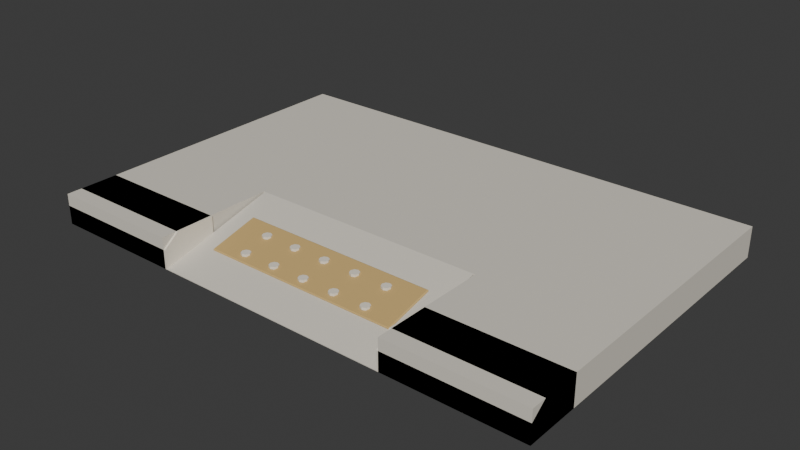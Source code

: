 # Source: sidewalk_ramp.blend  (saved by Blender 5.1.30; exported with 4.5.12 LTS)
import bpy
from mathutils import Matrix  # noqa: F401  (used for matrix-valued properties, if any)

bpy.ops.wm.read_factory_settings(use_empty=True)
scene = bpy.context.scene
scene.name = 'Scene'

# ---- collections
col_collection = bpy.data.collections.new('Collection'); scene.collection.children.link(col_collection)

# ---- materials (node trees are filled in below, after node groups)
mat_stone_002 = bpy.data.materials.new('Stone.002')
mat_stone_002.diffuse_color = (0.7305, 0.6867, 0.5972, 1.0)
mat_cream_002 = bpy.data.materials.new('Cream.002')
mat_cream_002.diffuse_color = (0.8714, 0.807, 0.6867, 1.0)
mat_brass_002 = bpy.data.materials.new('Brass.002')
mat_brass_002.diffuse_color = (0.6172, 0.4233, 0.1651, 1.0)

# ---- material node trees
mat_stone_002.use_nodes = True; mat_stone_002.node_tree.nodes.clear()
_N = mat_stone_002.node_tree.nodes; _L = mat_stone_002.node_tree.links
n0 = _N.new('ShaderNodeBsdfPrincipled'); n0.name = 'Principled BSDF'; n0.location = (-200, 100)
n0.inputs[0].default_value = (0.7305, 0.6867, 0.5972, 1.0)
n0.inputs[2].default_value = 0.86
n0.inputs[13].default_value = 0.22
n1 = _N.new('ShaderNodeOutputMaterial'); n1.name = 'Material Output'; n1.location = (200, 100)
_L.new(n0.outputs[0], n1.inputs[0])
n1.is_active_output = True
mat_cream_002.use_nodes = True; mat_cream_002.node_tree.nodes.clear()
_N = mat_cream_002.node_tree.nodes; _L = mat_cream_002.node_tree.links
n0 = _N.new('ShaderNodeBsdfPrincipled'); n0.name = 'Principled BSDF'; n0.location = (-200, 100)
n0.inputs[0].default_value = (0.8714, 0.807, 0.6867, 1.0)
n0.inputs[2].default_value = 0.86
n0.inputs[13].default_value = 0.22
n1 = _N.new('ShaderNodeOutputMaterial'); n1.name = 'Material Output'; n1.location = (200, 100)
_L.new(n0.outputs[0], n1.inputs[0])
n1.is_active_output = True
mat_brass_002.use_nodes = True; mat_brass_002.node_tree.nodes.clear()
_N = mat_brass_002.node_tree.nodes; _L = mat_brass_002.node_tree.links
n0 = _N.new('ShaderNodeBsdfPrincipled'); n0.name = 'Principled BSDF'; n0.location = (-200, 100)
n0.inputs[0].default_value = (0.6172, 0.4233, 0.1651, 1.0)
n0.inputs[2].default_value = 0.86
n0.inputs[13].default_value = 0.22
n1 = _N.new('ShaderNodeOutputMaterial'); n1.name = 'Material Output'; n1.location = (200, 100)
_L.new(n0.outputs[0], n1.inputs[0])
n1.is_active_output = True

# ---- world
world_world = bpy.data.worlds.new('World'); scene.world = world_world
world_world.use_nodes = True; world_world.node_tree.nodes.clear()
_N = world_world.node_tree.nodes; _L = world_world.node_tree.links
n0 = _N.new('ShaderNodeOutputWorld'); n0.name = 'World Output'; n0.location = (200, 100)
n1 = _N.new('ShaderNodeBackground'); n1.name = 'Background'; n1.location = (-200, 100)
n1.inputs[0].default_value = (0.05088, 0.05088, 0.05088, 1.0)
_L.new(n1.outputs[0], n0.inputs[0])
n0.is_active_output = True
world_world.color = (0.05088, 0.05088, 0.05088)
world_world.sun_shadow_jitter_overblur = 0.0

# ---- meshes
me_cube_013 = bpy.data.meshes.new('Cube.013')
me_cube_013.from_pydata([(-1.5, -0.65, -0.09), (-1.5, -0.65, 0.09), (-1.5, 0.65, -0.09), (-1.5, 0.65, 0.09), (1.5, -0.65, -0.09), (1.5, -0.65, 0.09), (1.5, 0.65, -0.09), (1.5, 0.65, 0.09)], [], [(0, 1, 3, 2), (2, 3, 7, 6), (6, 7, 5, 4), (4, 5, 1, 0), (2, 6, 4, 0), (7, 3, 1, 5)])
_uv = me_cube_013.uv_layers.new(name='UVMap')
_uv.uv.foreach_set('vector', [0.375, 0.0, 0.625, 0.0, 0.625, 0.25, 0.375, 0.25, 0.375, 0.25, 0.625, 0.25, 0.625, 0.5, 0.375, 0.5, 0.375, 0.5, 0.625, 0.5, 0.625, 0.75, 0.375, 0.75, 0.375, 0.75, 0.625, 0.75, 0.625, 1.0, 0.375, 1.0, 0.125, 0.5, 0.375, 0.5, 0.375, 0.75, 0.125, 0.75, 0.625, 0.5, 0.875, 0.5, 0.875, 0.75, 0.625, 0.75])
me_cube_013.materials.append(mat_stone_002)
me_cube_013.update()
me_cube_014 = bpy.data.meshes.new('Cube.014')
me_cube_014.from_pydata([(-0.395, -0.35, -0.09), (-0.395, -0.35, 0.09), (-0.395, 0.35, -0.09), (-0.395, 0.35, 0.09), (0.395, -0.35, -0.09), (0.395, -0.35, 0.09), (0.395, 0.35, -0.09), (0.395, 0.35, 0.09)], [], [(0, 1, 3, 2), (2, 3, 7, 6), (6, 7, 5, 4), (4, 5, 1, 0), (2, 6, 4, 0), (7, 3, 1, 5)])
_uv = me_cube_014.uv_layers.new(name='UVMap')
_uv.uv.foreach_set('vector', [0.375, 0.0, 0.625, 0.0, 0.625, 0.25, 0.375, 0.25, 0.375, 0.25, 0.625, 0.25, 0.625, 0.5, 0.375, 0.5, 0.375, 0.5, 0.625, 0.5, 0.625, 0.75, 0.375, 0.75, 0.375, 0.75, 0.625, 0.75, 0.625, 1.0, 0.375, 1.0, 0.125, 0.5, 0.375, 0.5, 0.375, 0.75, 0.125, 0.75, 0.625, 0.5, 0.875, 0.5, 0.875, 0.75, 0.625, 0.75])
me_cube_014.materials.append(mat_stone_002)
me_cube_014.update()
me_cream_curb_end = bpy.data.meshes.new('Cream_curb_end')
me_cream_curb_end.from_pydata([(-1.5, -1.0, 0.0), (-1.5, -0.68, 0.0), (-1.5, -0.68, 0.18), (-1.5, -0.91, 0.18), (-1.5, -1.0, 0.11), (-0.7, -1.0, 0.0), (-0.7, -0.68, 0.0), (-0.7, -0.68, 0.18), (-0.7, -0.91, 0.18), (-0.7, -1.0, 0.11)], [], [(4, 3, 2, 1, 0), (5, 6, 7, 8, 9), (0, 1, 6, 5), (1, 2, 7, 6), (2, 3, 8, 7), (3, 4, 9, 8), (4, 0, 5, 9)])
me_cream_curb_end.materials.append(mat_cream_002)
me_cream_curb_end.update()
me_cube_015 = bpy.data.meshes.new('Cube.015')
me_cube_015.from_pydata([(-0.395, -0.35, -0.09), (-0.395, -0.35, 0.09), (-0.395, 0.35, -0.09), (-0.395, 0.35, 0.09), (0.395, -0.35, -0.09), (0.395, -0.35, 0.09), (0.395, 0.35, -0.09), (0.395, 0.35, 0.09)], [], [(0, 1, 3, 2), (2, 3, 7, 6), (6, 7, 5, 4), (4, 5, 1, 0), (2, 6, 4, 0), (7, 3, 1, 5)])
_uv = me_cube_015.uv_layers.new(name='UVMap')
_uv.uv.foreach_set('vector', [0.375, 0.0, 0.625, 0.0, 0.625, 0.25, 0.375, 0.25, 0.375, 0.25, 0.625, 0.25, 0.625, 0.5, 0.375, 0.5, 0.375, 0.5, 0.625, 0.5, 0.625, 0.75, 0.375, 0.75, 0.375, 0.75, 0.625, 0.75, 0.625, 1.0, 0.375, 1.0, 0.125, 0.5, 0.375, 0.5, 0.375, 0.75, 0.125, 0.75, 0.625, 0.5, 0.875, 0.5, 0.875, 0.75, 0.625, 0.75])
me_cube_015.materials.append(mat_stone_002)
me_cube_015.update()
me_cream_curb_end_001 = bpy.data.meshes.new('Cream_curb_end.001')
me_cream_curb_end_001.from_pydata([(0.7, -1.0, 0.0), (0.7, -0.68, 0.0), (0.7, -0.68, 0.18), (0.7, -0.91, 0.18), (0.7, -1.0, 0.11), (1.5, -1.0, 0.0), (1.5, -0.68, 0.0), (1.5, -0.68, 0.18), (1.5, -0.91, 0.18), (1.5, -1.0, 0.11)], [], [(4, 3, 2, 1, 0), (5, 6, 7, 8, 9), (0, 1, 6, 5), (1, 2, 7, 6), (2, 3, 8, 7), (3, 4, 9, 8), (4, 0, 5, 9)])
me_cream_curb_end_001.materials.append(mat_cream_002)
me_cream_curb_end_001.update()
me_gentle_curb_ramp = bpy.data.meshes.new('Gentle_curb_ramp')
me_gentle_curb_ramp.from_pydata([(-0.7, -1.0, 0.0), (0.7, -1.0, 0.0), (0.7, -0.3, 0.0), (-0.7, -0.3, 0.0), (-0.7, -1.0, 0.004), (0.7, -1.0, 0.004), (0.7, -0.3, 0.18), (-0.7, -0.3, 0.18)], [], [(0, 3, 2, 1), (4, 5, 6, 7), (0, 1, 5, 4), (1, 2, 6, 5), (2, 3, 7, 6), (3, 0, 4, 7)])
me_gentle_curb_ramp.materials.append(mat_stone_002)
me_gentle_curb_ramp.update()
me_cube_016 = bpy.data.meshes.new('Cube.016')
me_cube_016.from_pydata([(-0.584, -0.144, -0.006), (-0.584, -0.15, -9.313e-10), (-0.59, -0.144, -9.313e-10), (-0.584, -0.15, 1.397e-09), (-0.584, -0.144, 0.006), (-0.59, -0.144, 9.313e-10), (-0.584, 0.144, -0.006), (-0.59, 0.144, -9.313e-10), (-0.584, 0.15, -1.397e-09), (-0.584, 0.144, 0.006), (-0.584, 0.15, 9.313e-10), (-0.59, 0.144, 9.313e-10), (0.584, -0.144, -0.006), (0.59, -0.144, -9.313e-10), (0.584, -0.15, -1.397e-09), (0.584, -0.144, 0.006), (0.584, -0.15, 9.313e-10), (0.59, -0.144, 9.313e-10), (0.584, 0.144, -0.006), (0.584, 0.15, -9.313e-10), (0.59, 0.144, -9.313e-10), (0.584, 0.144, 0.006), (0.59, 0.144, 9.313e-10), (0.584, 0.15, 1.397e-09)], [], [(0, 1, 2), (3, 4, 5), (6, 7, 8), (9, 10, 11), (12, 13, 14), (15, 16, 17), (18, 19, 20), (21, 22, 23), (6, 0, 2, 7), (1, 3, 5, 2), (4, 9, 11, 5), (10, 8, 7, 11), (18, 6, 8, 19), (9, 21, 23, 10), (22, 20, 19, 23), (12, 18, 20, 13), (21, 15, 17, 22), (16, 14, 13, 17), (0, 12, 14, 1), (15, 4, 3, 16), (6, 18, 12, 0), (2, 5, 11, 7), (14, 16, 3, 1), (21, 9, 4, 15), (8, 10, 23, 19), (20, 22, 17, 13)])
_uv = me_cube_016.uv_layers.new(name='UVMap')
_uv.uv.foreach_set('vector', [0.1263, 0.745, 0.1263, 0.75, 0.125, 0.745, 0.5, 0.9987, 0.625, 0.9987, 0.5, 1.0, 0.1263, 0.505, 0.125, 0.505, 0.1263, 0.5, 0.625, 0.2492, 0.5, 0.2513, 0.5, 0.2463, 0.3737, 0.745, 0.4687, 0.745, 0.4369, 0.7506, 0.6256, 0.7481, 0.5, 0.7513, 0.5, 0.7463, 0.3737, 0.505, 0.4369, 0.4994, 0.4687, 0.505, 0.6256, 0.5034, 0.5, 0.505, 0.5, 0.499, 0.1263, 0.505, 0.1263, 0.745, 0.125, 0.745, 0.125, 0.505, 0.5, 0.0, 0.5, 0.0, 0.5, 0.005, 0.5, 0.005, 0.625, 0.005, 0.625, 0.2492, 0.5, 0.2463, 0.5, 0.005, 0.5, 0.2513, 0.5, 0.2513, 0.5, 0.245, 0.5, 0.2463, 0.3737, 0.505, 0.1263, 0.505, 0.1263, 0.5, 0.4369, 0.4994, 0.625, 0.2492, 0.6256, 0.5034, 0.5, 0.499, 0.5, 0.2513, 0.5, 0.505, 0.4687, 0.505, 0.4369, 0.4994, 0.5, 0.499, 0.3737, 0.745, 0.3737, 0.505, 0.4687, 0.505, 0.4687, 0.745, 0.6256, 0.5034, 0.6256, 0.7481, 0.5, 0.7463, 0.5, 0.505, 0.5, 0.7513, 0.4369, 0.7506, 0.4687, 0.745, 0.5, 0.7463, 0.1263, 0.745, 0.3737, 0.745, 0.4369, 0.7506, 0.1263, 0.75, 0.6256, 0.7481, 0.625, 0.9987, 0.5, 0.9987, 0.5, 0.7513, 0.1263, 0.505, 0.3737, 0.505, 0.3737, 0.745, 0.1263, 0.745, 0.5, 0.005, 0.5, 0.005, 0.5, 0.2463, 0.5, 0.245, 0.4369, 0.7506, 0.5, 0.7513, 0.5, 0.9987, 0.5, 0.9987, 0.6256, 0.5034, 0.8737, 0.505, 0.8737, 0.745, 0.6256, 0.7481, 0.5, 0.2513, 0.5, 0.2513, 0.5, 0.499, 0.4369, 0.4994, 0.4687, 0.505, 0.5, 0.505, 0.5, 0.7463, 0.4687, 0.745])
me_cube_016.materials.append(mat_brass_002)
me_cube_016.update()
me_cone = bpy.data.meshes.new('Cone')
me_cone.from_pydata([(0.0, 0.027, -0.007), (0.0, 0.027, 0.007), (0.01909, 0.01909, -0.007), (0.01909, 0.01909, 0.007), (0.027, 0.0, -0.007), (0.027, 0.0, 0.007), (0.01909, -0.01909, -0.007), (0.01909, -0.01909, 0.007), (0.0, -0.027, -0.007), (0.0, -0.027, 0.007), (-0.01909, -0.01909, -0.007), (-0.01909, -0.01909, 0.007), (-0.027, 0.0, -0.007), (-0.027, 0.0, 0.007), (-0.01909, 0.01909, -0.007), (-0.01909, 0.01909, 0.007)], [], [(0, 1, 3, 2), (2, 3, 5, 4), (4, 5, 7, 6), (6, 7, 9, 8), (8, 9, 11, 10), (10, 11, 13, 12), (3, 1, 15, 13, 11, 9, 7, 5), (12, 13, 15, 14), (14, 15, 1, 0), (0, 2, 4, 6, 8, 10, 12, 14)])
_uv = me_cone.uv_layers.new(name='UVMap')
_uv.uv.foreach_set('vector', [1.0, 0.5, 1.0, 1.0, 0.875, 1.0, 0.875, 0.5, 0.875, 0.5, 0.875, 1.0, 0.75, 1.0, 0.75, 0.5, 0.75, 0.5, 0.75, 1.0, 0.625, 1.0, 0.625, 0.5, 0.625, 0.5, 0.625, 1.0, 0.5, 1.0, 0.5, 0.5, 0.5, 0.5, 0.5, 1.0, 0.375, 1.0, 0.375, 0.5, 0.375, 0.5, 0.375, 1.0, 0.25, 1.0, 0.25, 0.5, 0.4197, 0.4197, 0.25, 0.49, 0.08029, 0.4197, 0.01, 0.25, 0.08029, 0.08029, 0.25, 0.01, 0.4197, 0.08029, 0.49, 0.25, 0.25, 0.5, 0.25, 1.0, 0.125, 1.0, 0.125, 0.5, 0.125, 0.5, 0.125, 1.0, 0.0, 1.0, 0.0, 0.5, 0.75, 0.49, 0.9197, 0.4197, 0.99, 0.25, 0.9197, 0.08029, 0.75, 0.01, 0.5803, 0.08029, 0.51, 0.25, 0.5803, 0.4197])
me_cone.materials.append(mat_cream_002)
me_cone.update()
me_cone_001 = bpy.data.meshes.new('Cone.001')
me_cone_001.from_pydata([(0.0, 0.027, -0.007), (0.0, 0.027, 0.007), (0.01909, 0.01909, -0.007), (0.01909, 0.01909, 0.007), (0.027, 0.0, -0.007), (0.027, 0.0, 0.007), (0.01909, -0.01909, -0.007), (0.01909, -0.01909, 0.007), (0.0, -0.027, -0.007), (0.0, -0.027, 0.007), (-0.01909, -0.01909, -0.007), (-0.01909, -0.01909, 0.007), (-0.027, 0.0, -0.007), (-0.027, 0.0, 0.007), (-0.01909, 0.01909, -0.007), (-0.01909, 0.01909, 0.007)], [], [(0, 1, 3, 2), (2, 3, 5, 4), (4, 5, 7, 6), (6, 7, 9, 8), (8, 9, 11, 10), (10, 11, 13, 12), (3, 1, 15, 13, 11, 9, 7, 5), (12, 13, 15, 14), (14, 15, 1, 0), (0, 2, 4, 6, 8, 10, 12, 14)])
_uv = me_cone_001.uv_layers.new(name='UVMap')
_uv.uv.foreach_set('vector', [1.0, 0.5, 1.0, 1.0, 0.875, 1.0, 0.875, 0.5, 0.875, 0.5, 0.875, 1.0, 0.75, 1.0, 0.75, 0.5, 0.75, 0.5, 0.75, 1.0, 0.625, 1.0, 0.625, 0.5, 0.625, 0.5, 0.625, 1.0, 0.5, 1.0, 0.5, 0.5, 0.5, 0.5, 0.5, 1.0, 0.375, 1.0, 0.375, 0.5, 0.375, 0.5, 0.375, 1.0, 0.25, 1.0, 0.25, 0.5, 0.4197, 0.4197, 0.25, 0.49, 0.08029, 0.4197, 0.01, 0.25, 0.08029, 0.08029, 0.25, 0.01, 0.4197, 0.08029, 0.49, 0.25, 0.25, 0.5, 0.25, 1.0, 0.125, 1.0, 0.125, 0.5, 0.125, 0.5, 0.125, 1.0, 0.0, 1.0, 0.0, 0.5, 0.75, 0.49, 0.9197, 0.4197, 0.99, 0.25, 0.9197, 0.08029, 0.75, 0.01, 0.5803, 0.08029, 0.51, 0.25, 0.5803, 0.4197])
me_cone_001.materials.append(mat_cream_002)
me_cone_001.update()
me_cone_002 = bpy.data.meshes.new('Cone.002')
me_cone_002.from_pydata([(0.0, 0.027, -0.007), (0.0, 0.027, 0.007), (0.01909, 0.01909, -0.007), (0.01909, 0.01909, 0.007), (0.027, 0.0, -0.007), (0.027, 0.0, 0.007), (0.01909, -0.01909, -0.007), (0.01909, -0.01909, 0.007), (0.0, -0.027, -0.007), (0.0, -0.027, 0.007), (-0.01909, -0.01909, -0.007), (-0.01909, -0.01909, 0.007), (-0.027, 0.0, -0.007), (-0.027, 0.0, 0.007), (-0.01909, 0.01909, -0.007), (-0.01909, 0.01909, 0.007)], [], [(0, 1, 3, 2), (2, 3, 5, 4), (4, 5, 7, 6), (6, 7, 9, 8), (8, 9, 11, 10), (10, 11, 13, 12), (3, 1, 15, 13, 11, 9, 7, 5), (12, 13, 15, 14), (14, 15, 1, 0), (0, 2, 4, 6, 8, 10, 12, 14)])
_uv = me_cone_002.uv_layers.new(name='UVMap')
_uv.uv.foreach_set('vector', [1.0, 0.5, 1.0, 1.0, 0.875, 1.0, 0.875, 0.5, 0.875, 0.5, 0.875, 1.0, 0.75, 1.0, 0.75, 0.5, 0.75, 0.5, 0.75, 1.0, 0.625, 1.0, 0.625, 0.5, 0.625, 0.5, 0.625, 1.0, 0.5, 1.0, 0.5, 0.5, 0.5, 0.5, 0.5, 1.0, 0.375, 1.0, 0.375, 0.5, 0.375, 0.5, 0.375, 1.0, 0.25, 1.0, 0.25, 0.5, 0.4197, 0.4197, 0.25, 0.49, 0.08029, 0.4197, 0.01, 0.25, 0.08029, 0.08029, 0.25, 0.01, 0.4197, 0.08029, 0.49, 0.25, 0.25, 0.5, 0.25, 1.0, 0.125, 1.0, 0.125, 0.5, 0.125, 0.5, 0.125, 1.0, 0.0, 1.0, 0.0, 0.5, 0.75, 0.49, 0.9197, 0.4197, 0.99, 0.25, 0.9197, 0.08029, 0.75, 0.01, 0.5803, 0.08029, 0.51, 0.25, 0.5803, 0.4197])
me_cone_002.materials.append(mat_cream_002)
me_cone_002.update()
me_cone_003 = bpy.data.meshes.new('Cone.003')
me_cone_003.from_pydata([(0.0, 0.027, -0.007), (0.0, 0.027, 0.007), (0.01909, 0.01909, -0.007), (0.01909, 0.01909, 0.007), (0.027, 0.0, -0.007), (0.027, 0.0, 0.007), (0.01909, -0.01909, -0.007), (0.01909, -0.01909, 0.007), (0.0, -0.027, -0.007), (0.0, -0.027, 0.007), (-0.01909, -0.01909, -0.007), (-0.01909, -0.01909, 0.007), (-0.027, 0.0, -0.007), (-0.027, 0.0, 0.007), (-0.01909, 0.01909, -0.007), (-0.01909, 0.01909, 0.007)], [], [(0, 1, 3, 2), (2, 3, 5, 4), (4, 5, 7, 6), (6, 7, 9, 8), (8, 9, 11, 10), (10, 11, 13, 12), (3, 1, 15, 13, 11, 9, 7, 5), (12, 13, 15, 14), (14, 15, 1, 0), (0, 2, 4, 6, 8, 10, 12, 14)])
_uv = me_cone_003.uv_layers.new(name='UVMap')
_uv.uv.foreach_set('vector', [1.0, 0.5, 1.0, 1.0, 0.875, 1.0, 0.875, 0.5, 0.875, 0.5, 0.875, 1.0, 0.75, 1.0, 0.75, 0.5, 0.75, 0.5, 0.75, 1.0, 0.625, 1.0, 0.625, 0.5, 0.625, 0.5, 0.625, 1.0, 0.5, 1.0, 0.5, 0.5, 0.5, 0.5, 0.5, 1.0, 0.375, 1.0, 0.375, 0.5, 0.375, 0.5, 0.375, 1.0, 0.25, 1.0, 0.25, 0.5, 0.4197, 0.4197, 0.25, 0.49, 0.08029, 0.4197, 0.01, 0.25, 0.08029, 0.08029, 0.25, 0.01, 0.4197, 0.08029, 0.49, 0.25, 0.25, 0.5, 0.25, 1.0, 0.125, 1.0, 0.125, 0.5, 0.125, 0.5, 0.125, 1.0, 0.0, 1.0, 0.0, 0.5, 0.75, 0.49, 0.9197, 0.4197, 0.99, 0.25, 0.9197, 0.08029, 0.75, 0.01, 0.5803, 0.08029, 0.51, 0.25, 0.5803, 0.4197])
me_cone_003.materials.append(mat_cream_002)
me_cone_003.update()
me_cone_004 = bpy.data.meshes.new('Cone.004')
me_cone_004.from_pydata([(0.0, 0.027, -0.007), (0.0, 0.027, 0.007), (0.01909, 0.01909, -0.007), (0.01909, 0.01909, 0.007), (0.027, 0.0, -0.007), (0.027, 0.0, 0.007), (0.01909, -0.01909, -0.007), (0.01909, -0.01909, 0.007), (0.0, -0.027, -0.007), (0.0, -0.027, 0.007), (-0.01909, -0.01909, -0.007), (-0.01909, -0.01909, 0.007), (-0.027, 0.0, -0.007), (-0.027, 0.0, 0.007), (-0.01909, 0.01909, -0.007), (-0.01909, 0.01909, 0.007)], [], [(0, 1, 3, 2), (2, 3, 5, 4), (4, 5, 7, 6), (6, 7, 9, 8), (8, 9, 11, 10), (10, 11, 13, 12), (3, 1, 15, 13, 11, 9, 7, 5), (12, 13, 15, 14), (14, 15, 1, 0), (0, 2, 4, 6, 8, 10, 12, 14)])
_uv = me_cone_004.uv_layers.new(name='UVMap')
_uv.uv.foreach_set('vector', [1.0, 0.5, 1.0, 1.0, 0.875, 1.0, 0.875, 0.5, 0.875, 0.5, 0.875, 1.0, 0.75, 1.0, 0.75, 0.5, 0.75, 0.5, 0.75, 1.0, 0.625, 1.0, 0.625, 0.5, 0.625, 0.5, 0.625, 1.0, 0.5, 1.0, 0.5, 0.5, 0.5, 0.5, 0.5, 1.0, 0.375, 1.0, 0.375, 0.5, 0.375, 0.5, 0.375, 1.0, 0.25, 1.0, 0.25, 0.5, 0.4197, 0.4197, 0.25, 0.49, 0.08029, 0.4197, 0.01, 0.25, 0.08029, 0.08029, 0.25, 0.01, 0.4197, 0.08029, 0.49, 0.25, 0.25, 0.5, 0.25, 1.0, 0.125, 1.0, 0.125, 0.5, 0.125, 0.5, 0.125, 1.0, 0.0, 1.0, 0.0, 0.5, 0.75, 0.49, 0.9197, 0.4197, 0.99, 0.25, 0.9197, 0.08029, 0.75, 0.01, 0.5803, 0.08029, 0.51, 0.25, 0.5803, 0.4197])
me_cone_004.materials.append(mat_cream_002)
me_cone_004.update()
me_cone_005 = bpy.data.meshes.new('Cone.005')
me_cone_005.from_pydata([(0.0, 0.027, -0.007), (0.0, 0.027, 0.007), (0.01909, 0.01909, -0.007), (0.01909, 0.01909, 0.007), (0.027, 0.0, -0.007), (0.027, 0.0, 0.007), (0.01909, -0.01909, -0.007), (0.01909, -0.01909, 0.007), (0.0, -0.027, -0.007), (0.0, -0.027, 0.007), (-0.01909, -0.01909, -0.007), (-0.01909, -0.01909, 0.007), (-0.027, 0.0, -0.007), (-0.027, 0.0, 0.007), (-0.01909, 0.01909, -0.007), (-0.01909, 0.01909, 0.007)], [], [(0, 1, 3, 2), (2, 3, 5, 4), (4, 5, 7, 6), (6, 7, 9, 8), (8, 9, 11, 10), (10, 11, 13, 12), (3, 1, 15, 13, 11, 9, 7, 5), (12, 13, 15, 14), (14, 15, 1, 0), (0, 2, 4, 6, 8, 10, 12, 14)])
_uv = me_cone_005.uv_layers.new(name='UVMap')
_uv.uv.foreach_set('vector', [1.0, 0.5, 1.0, 1.0, 0.875, 1.0, 0.875, 0.5, 0.875, 0.5, 0.875, 1.0, 0.75, 1.0, 0.75, 0.5, 0.75, 0.5, 0.75, 1.0, 0.625, 1.0, 0.625, 0.5, 0.625, 0.5, 0.625, 1.0, 0.5, 1.0, 0.5, 0.5, 0.5, 0.5, 0.5, 1.0, 0.375, 1.0, 0.375, 0.5, 0.375, 0.5, 0.375, 1.0, 0.25, 1.0, 0.25, 0.5, 0.4197, 0.4197, 0.25, 0.49, 0.08029, 0.4197, 0.01, 0.25, 0.08029, 0.08029, 0.25, 0.01, 0.4197, 0.08029, 0.49, 0.25, 0.25, 0.5, 0.25, 1.0, 0.125, 1.0, 0.125, 0.5, 0.125, 0.5, 0.125, 1.0, 0.0, 1.0, 0.0, 0.5, 0.75, 0.49, 0.9197, 0.4197, 0.99, 0.25, 0.9197, 0.08029, 0.75, 0.01, 0.5803, 0.08029, 0.51, 0.25, 0.5803, 0.4197])
me_cone_005.materials.append(mat_cream_002)
me_cone_005.update()
me_cone_006 = bpy.data.meshes.new('Cone.006')
me_cone_006.from_pydata([(0.0, 0.027, -0.007), (0.0, 0.027, 0.007), (0.01909, 0.01909, -0.007), (0.01909, 0.01909, 0.007), (0.027, 0.0, -0.007), (0.027, 0.0, 0.007), (0.01909, -0.01909, -0.007), (0.01909, -0.01909, 0.007), (0.0, -0.027, -0.007), (0.0, -0.027, 0.007), (-0.01909, -0.01909, -0.007), (-0.01909, -0.01909, 0.007), (-0.027, 0.0, -0.007), (-0.027, 0.0, 0.007), (-0.01909, 0.01909, -0.007), (-0.01909, 0.01909, 0.007)], [], [(0, 1, 3, 2), (2, 3, 5, 4), (4, 5, 7, 6), (6, 7, 9, 8), (8, 9, 11, 10), (10, 11, 13, 12), (3, 1, 15, 13, 11, 9, 7, 5), (12, 13, 15, 14), (14, 15, 1, 0), (0, 2, 4, 6, 8, 10, 12, 14)])
_uv = me_cone_006.uv_layers.new(name='UVMap')
_uv.uv.foreach_set('vector', [1.0, 0.5, 1.0, 1.0, 0.875, 1.0, 0.875, 0.5, 0.875, 0.5, 0.875, 1.0, 0.75, 1.0, 0.75, 0.5, 0.75, 0.5, 0.75, 1.0, 0.625, 1.0, 0.625, 0.5, 0.625, 0.5, 0.625, 1.0, 0.5, 1.0, 0.5, 0.5, 0.5, 0.5, 0.5, 1.0, 0.375, 1.0, 0.375, 0.5, 0.375, 0.5, 0.375, 1.0, 0.25, 1.0, 0.25, 0.5, 0.4197, 0.4197, 0.25, 0.49, 0.08029, 0.4197, 0.01, 0.25, 0.08029, 0.08029, 0.25, 0.01, 0.4197, 0.08029, 0.49, 0.25, 0.25, 0.5, 0.25, 1.0, 0.125, 1.0, 0.125, 0.5, 0.125, 0.5, 0.125, 1.0, 0.0, 1.0, 0.0, 0.5, 0.75, 0.49, 0.9197, 0.4197, 0.99, 0.25, 0.9197, 0.08029, 0.75, 0.01, 0.5803, 0.08029, 0.51, 0.25, 0.5803, 0.4197])
me_cone_006.materials.append(mat_cream_002)
me_cone_006.update()
me_cone_007 = bpy.data.meshes.new('Cone.007')
me_cone_007.from_pydata([(0.0, 0.027, -0.007), (0.0, 0.027, 0.007), (0.01909, 0.01909, -0.007), (0.01909, 0.01909, 0.007), (0.027, 0.0, -0.007), (0.027, 0.0, 0.007), (0.01909, -0.01909, -0.007), (0.01909, -0.01909, 0.007), (0.0, -0.027, -0.007), (0.0, -0.027, 0.007), (-0.01909, -0.01909, -0.007), (-0.01909, -0.01909, 0.007), (-0.027, 0.0, -0.007), (-0.027, 0.0, 0.007), (-0.01909, 0.01909, -0.007), (-0.01909, 0.01909, 0.007)], [], [(0, 1, 3, 2), (2, 3, 5, 4), (4, 5, 7, 6), (6, 7, 9, 8), (8, 9, 11, 10), (10, 11, 13, 12), (3, 1, 15, 13, 11, 9, 7, 5), (12, 13, 15, 14), (14, 15, 1, 0), (0, 2, 4, 6, 8, 10, 12, 14)])
_uv = me_cone_007.uv_layers.new(name='UVMap')
_uv.uv.foreach_set('vector', [1.0, 0.5, 1.0, 1.0, 0.875, 1.0, 0.875, 0.5, 0.875, 0.5, 0.875, 1.0, 0.75, 1.0, 0.75, 0.5, 0.75, 0.5, 0.75, 1.0, 0.625, 1.0, 0.625, 0.5, 0.625, 0.5, 0.625, 1.0, 0.5, 1.0, 0.5, 0.5, 0.5, 0.5, 0.5, 1.0, 0.375, 1.0, 0.375, 0.5, 0.375, 0.5, 0.375, 1.0, 0.25, 1.0, 0.25, 0.5, 0.4197, 0.4197, 0.25, 0.49, 0.08029, 0.4197, 0.01, 0.25, 0.08029, 0.08029, 0.25, 0.01, 0.4197, 0.08029, 0.49, 0.25, 0.25, 0.5, 0.25, 1.0, 0.125, 1.0, 0.125, 0.5, 0.125, 0.5, 0.125, 1.0, 0.0, 1.0, 0.0, 0.5, 0.75, 0.49, 0.9197, 0.4197, 0.99, 0.25, 0.9197, 0.08029, 0.75, 0.01, 0.5803, 0.08029, 0.51, 0.25, 0.5803, 0.4197])
me_cone_007.materials.append(mat_cream_002)
me_cone_007.update()
me_cone_008 = bpy.data.meshes.new('Cone.008')
me_cone_008.from_pydata([(0.0, 0.027, -0.007), (0.0, 0.027, 0.007), (0.01909, 0.01909, -0.007), (0.01909, 0.01909, 0.007), (0.027, 0.0, -0.007), (0.027, 0.0, 0.007), (0.01909, -0.01909, -0.007), (0.01909, -0.01909, 0.007), (0.0, -0.027, -0.007), (0.0, -0.027, 0.007), (-0.01909, -0.01909, -0.007), (-0.01909, -0.01909, 0.007), (-0.027, 0.0, -0.007), (-0.027, 0.0, 0.007), (-0.01909, 0.01909, -0.007), (-0.01909, 0.01909, 0.007)], [], [(0, 1, 3, 2), (2, 3, 5, 4), (4, 5, 7, 6), (6, 7, 9, 8), (8, 9, 11, 10), (10, 11, 13, 12), (3, 1, 15, 13, 11, 9, 7, 5), (12, 13, 15, 14), (14, 15, 1, 0), (0, 2, 4, 6, 8, 10, 12, 14)])
_uv = me_cone_008.uv_layers.new(name='UVMap')
_uv.uv.foreach_set('vector', [1.0, 0.5, 1.0, 1.0, 0.875, 1.0, 0.875, 0.5, 0.875, 0.5, 0.875, 1.0, 0.75, 1.0, 0.75, 0.5, 0.75, 0.5, 0.75, 1.0, 0.625, 1.0, 0.625, 0.5, 0.625, 0.5, 0.625, 1.0, 0.5, 1.0, 0.5, 0.5, 0.5, 0.5, 0.5, 1.0, 0.375, 1.0, 0.375, 0.5, 0.375, 0.5, 0.375, 1.0, 0.25, 1.0, 0.25, 0.5, 0.4197, 0.4197, 0.25, 0.49, 0.08029, 0.4197, 0.01, 0.25, 0.08029, 0.08029, 0.25, 0.01, 0.4197, 0.08029, 0.49, 0.25, 0.25, 0.5, 0.25, 1.0, 0.125, 1.0, 0.125, 0.5, 0.125, 0.5, 0.125, 1.0, 0.0, 1.0, 0.0, 0.5, 0.75, 0.49, 0.9197, 0.4197, 0.99, 0.25, 0.9197, 0.08029, 0.75, 0.01, 0.5803, 0.08029, 0.51, 0.25, 0.5803, 0.4197])
me_cone_008.materials.append(mat_cream_002)
me_cone_008.update()
me_cone_009 = bpy.data.meshes.new('Cone.009')
me_cone_009.from_pydata([(0.0, 0.027, -0.007), (0.0, 0.027, 0.007), (0.01909, 0.01909, -0.007), (0.01909, 0.01909, 0.007), (0.027, 0.0, -0.007), (0.027, 0.0, 0.007), (0.01909, -0.01909, -0.007), (0.01909, -0.01909, 0.007), (0.0, -0.027, -0.007), (0.0, -0.027, 0.007), (-0.01909, -0.01909, -0.007), (-0.01909, -0.01909, 0.007), (-0.027, 0.0, -0.007), (-0.027, 0.0, 0.007), (-0.01909, 0.01909, -0.007), (-0.01909, 0.01909, 0.007)], [], [(0, 1, 3, 2), (2, 3, 5, 4), (4, 5, 7, 6), (6, 7, 9, 8), (8, 9, 11, 10), (10, 11, 13, 12), (3, 1, 15, 13, 11, 9, 7, 5), (12, 13, 15, 14), (14, 15, 1, 0), (0, 2, 4, 6, 8, 10, 12, 14)])
_uv = me_cone_009.uv_layers.new(name='UVMap')
_uv.uv.foreach_set('vector', [1.0, 0.5, 1.0, 1.0, 0.875, 1.0, 0.875, 0.5, 0.875, 0.5, 0.875, 1.0, 0.75, 1.0, 0.75, 0.5, 0.75, 0.5, 0.75, 1.0, 0.625, 1.0, 0.625, 0.5, 0.625, 0.5, 0.625, 1.0, 0.5, 1.0, 0.5, 0.5, 0.5, 0.5, 0.5, 1.0, 0.375, 1.0, 0.375, 0.5, 0.375, 0.5, 0.375, 1.0, 0.25, 1.0, 0.25, 0.5, 0.4197, 0.4197, 0.25, 0.49, 0.08029, 0.4197, 0.01, 0.25, 0.08029, 0.08029, 0.25, 0.01, 0.4197, 0.08029, 0.49, 0.25, 0.25, 0.5, 0.25, 1.0, 0.125, 1.0, 0.125, 0.5, 0.125, 0.5, 0.125, 1.0, 0.0, 1.0, 0.0, 0.5, 0.75, 0.49, 0.9197, 0.4197, 0.99, 0.25, 0.9197, 0.08029, 0.75, 0.01, 0.5803, 0.08029, 0.51, 0.25, 0.5803, 0.4197])
me_cone_009.materials.append(mat_cream_002)
me_cone_009.update()

# ---- objects
ob_lowcar_sidewalk_ramp = bpy.data.objects.new('Lowcar_sidewalk_ramp', None)
ob_rear_paving = bpy.data.objects.new('Rear_paving', me_cube_013)
ob_side_paving = bpy.data.objects.new('Side_paving', me_cube_014)
ob_cream_curb_end = bpy.data.objects.new('Cream_curb_end', me_cream_curb_end)
ob_side_paving_001 = bpy.data.objects.new('Side_paving.001', me_cube_015)
ob_cream_curb_end_001 = bpy.data.objects.new('Cream_curb_end.001', me_cream_curb_end_001)
ob_gentle_curb_ramp = bpy.data.objects.new('Gentle_curb_ramp', me_gentle_curb_ramp)
ob_butter_tactile_pad = bpy.data.objects.new('Butter_tactile_pad', me_cube_016)
ob_broad_tactile_dot = bpy.data.objects.new('Broad_tactile_dot', me_cone)
ob_broad_tactile_dot_001 = bpy.data.objects.new('Broad_tactile_dot.001', me_cone_001)
ob_broad_tactile_dot_002 = bpy.data.objects.new('Broad_tactile_dot.002', me_cone_002)
ob_broad_tactile_dot_003 = bpy.data.objects.new('Broad_tactile_dot.003', me_cone_003)
ob_broad_tactile_dot_004 = bpy.data.objects.new('Broad_tactile_dot.004', me_cone_004)
ob_broad_tactile_dot_005 = bpy.data.objects.new('Broad_tactile_dot.005', me_cone_005)
ob_broad_tactile_dot_006 = bpy.data.objects.new('Broad_tactile_dot.006', me_cone_006)
ob_broad_tactile_dot_007 = bpy.data.objects.new('Broad_tactile_dot.007', me_cone_007)
ob_broad_tactile_dot_008 = bpy.data.objects.new('Broad_tactile_dot.008', me_cone_008)
ob_broad_tactile_dot_009 = bpy.data.objects.new('Broad_tactile_dot.009', me_cone_009)

# ---- transforms, parenting, visibility, modifiers, constraints
ob_lowcar_sidewalk_ramp.location = (0.0, 0.0, 0.0)
ob_rear_paving.parent = ob_lowcar_sidewalk_ramp
ob_rear_paving.location = (0.0, 0.35, 0.09)
ob_side_paving.parent = ob_lowcar_sidewalk_ramp
ob_side_paving.location = (-1.105, -0.65, 0.09)
ob_cream_curb_end.parent = ob_lowcar_sidewalk_ramp
ob_cream_curb_end.location = (0.0, 0.0, 0.0)
ob_side_paving_001.parent = ob_lowcar_sidewalk_ramp
ob_side_paving_001.location = (1.105, -0.65, 0.09)
ob_cream_curb_end_001.parent = ob_lowcar_sidewalk_ramp
ob_cream_curb_end_001.location = (0.0, 0.0, 0.0)
ob_gentle_curb_ramp.parent = ob_lowcar_sidewalk_ramp
ob_gentle_curb_ramp.location = (0.0, 0.0, 0.0)
ob_butter_tactile_pad.parent = ob_lowcar_sidewalk_ramp
ob_butter_tactile_pad.location = (0.0, -0.64, 0.1)
ob_butter_tactile_pad.rotation_euler = (0.246, 0.0, 0.0)
ob_broad_tactile_dot.parent = ob_lowcar_sidewalk_ramp
ob_broad_tactile_dot.location = (-0.4, -0.73, 0.08589)
ob_broad_tactile_dot_001.parent = ob_lowcar_sidewalk_ramp
ob_broad_tactile_dot_001.location = (-0.4, -0.58, 0.1236)
ob_broad_tactile_dot_002.parent = ob_lowcar_sidewalk_ramp
ob_broad_tactile_dot_002.location = (-0.2, -0.73, 0.08589)
ob_broad_tactile_dot_003.parent = ob_lowcar_sidewalk_ramp
ob_broad_tactile_dot_003.location = (-0.2, -0.58, 0.1236)
ob_broad_tactile_dot_004.parent = ob_lowcar_sidewalk_ramp
ob_broad_tactile_dot_004.location = (0.0, -0.73, 0.08589)
ob_broad_tactile_dot_005.parent = ob_lowcar_sidewalk_ramp
ob_broad_tactile_dot_005.location = (0.0, -0.58, 0.1236)
ob_broad_tactile_dot_006.parent = ob_lowcar_sidewalk_ramp
ob_broad_tactile_dot_006.location = (0.2, -0.73, 0.08589)
ob_broad_tactile_dot_007.parent = ob_lowcar_sidewalk_ramp
ob_broad_tactile_dot_007.location = (0.2, -0.58, 0.1236)
ob_broad_tactile_dot_008.parent = ob_lowcar_sidewalk_ramp
ob_broad_tactile_dot_008.location = (0.4, -0.73, 0.08589)
ob_broad_tactile_dot_009.parent = ob_lowcar_sidewalk_ramp
ob_broad_tactile_dot_009.location = (0.4, -0.58, 0.1236)

# ---- collection membership
col_collection.objects.link(ob_lowcar_sidewalk_ramp)
col_collection.objects.link(ob_rear_paving)
col_collection.objects.link(ob_side_paving)
col_collection.objects.link(ob_cream_curb_end)
col_collection.objects.link(ob_side_paving_001)
col_collection.objects.link(ob_cream_curb_end_001)
col_collection.objects.link(ob_gentle_curb_ramp)
col_collection.objects.link(ob_butter_tactile_pad)
col_collection.objects.link(ob_broad_tactile_dot)
col_collection.objects.link(ob_broad_tactile_dot_001)
col_collection.objects.link(ob_broad_tactile_dot_002)
col_collection.objects.link(ob_broad_tactile_dot_003)
col_collection.objects.link(ob_broad_tactile_dot_004)
col_collection.objects.link(ob_broad_tactile_dot_005)
col_collection.objects.link(ob_broad_tactile_dot_006)
col_collection.objects.link(ob_broad_tactile_dot_007)
col_collection.objects.link(ob_broad_tactile_dot_008)
col_collection.objects.link(ob_broad_tactile_dot_009)

# ---- scene / render settings (as saved in the file)
scene.frame_start = 1; scene.frame_end = 250; scene.frame_set(1)
scene.render.engine = 'BLENDER_EEVEE_NEXT'
scene.render.bake_bias = 0.0
scene.render.bake_samples = 0
scene.cycles.sampling_pattern = 'TABULATED_SOBOL'
scene.eevee.use_volume_custom_range = False
bpy.context.view_layer.update()

# ---- added for rendering (the .blend has no active camera and no usable light): camera, sun
cam_auto = bpy.data.cameras.new('AutoCamera')
cam_auto.lens = 50.0
cam_auto.sensor_width = 36.0
cam_auto.clip_end = 1000.0
ob_auto_camera = bpy.data.objects.new('AutoCamera', cam_auto)
scene.collection.objects.link(ob_auto_camera)
ob_auto_camera.location = (3.3401, -4.00812, 2.76208)
ob_auto_camera.rotation_euler = (1.09748, -7.21219e-08, 0.694738)
scene.camera = ob_auto_camera
light_auto_sun = bpy.data.lights.new('AutoSun', 'SUN')
light_auto_sun.energy = 3.0
light_auto_sun.angle = 0.0523599
ob_auto_sun = bpy.data.objects.new('AutoSun', light_auto_sun)
scene.collection.objects.link(ob_auto_sun)
ob_auto_sun.rotation_euler = (0.872665, 0.174533, 0.523599)
bpy.context.view_layer.update()
